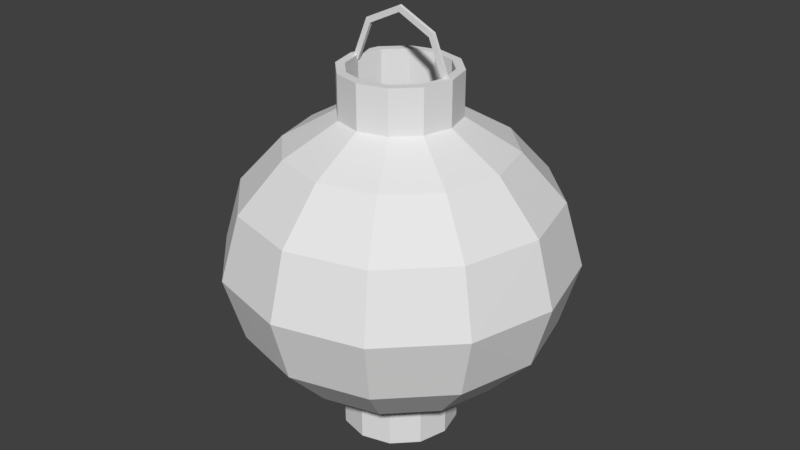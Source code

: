 # Source: Lantern1.blend  (saved by Blender 2.79.0; exported with 4.5.12 LTS)
import bpy
from mathutils import Matrix  # noqa: F401  (used for matrix-valued properties, if any)

bpy.ops.wm.read_factory_settings(use_empty=True)
scene = bpy.context.scene
scene.name = 'Scene'

# ---- collections
col_collection_1 = bpy.data.collections.new('Collection 1'); scene.collection.children.link(col_collection_1)

# ---- world
world_world = bpy.data.worlds.new('World'); scene.world = world_world
world_world.color = (0.05088, 0.05088, 0.05088)
world_world.use_sun_shadow = False
world_world.sun_shadow_jitter_overblur = 0.0
world_world.cycles.sampling_method = 'MANUAL'

# ---- meshes
me_sphere_002 = bpy.data.meshes.new('Sphere.002')
me_sphere_002.from_pydata([(-0.04762, 1.551e-07, -0.1776), (8.314e-09, 0.1479, -0.06124), (8.455e-09, 0.1065, -0.1065), (8.512e-09, 0.05615, -0.1356), (-0.04124, 0.02381, -0.1776), (-0.02381, 0.04124, -0.1776), (-0.02807, 0.04863, -0.1776), (0.07393, 0.128, -0.06124), (0.05323, 0.09219, -0.1065), (0.02807, 0.04863, -0.1356), (-0.04863, 0.02807, -0.1776), (-0.05615, 1.552e-07, -0.1776), (-0.04863, -0.02807, -0.1776), (0.128, 0.07393, -0.06124), (0.09219, 0.05323, -0.1065), (0.04863, 0.02807, -0.1356), (-0.04124, -0.02381, -0.1364), (-0.02381, -0.04124, -0.1364), (6.756e-09, -0.04762, -0.1364), (0.1479, 1.457e-07, -0.06124), (0.1065, 1.507e-07, -0.1065), (0.05615, 1.531e-07, -0.1356), (0.02381, -0.04124, -0.1364), (0.04124, -0.02381, -0.1364), (0.04762, 1.532e-07, -0.1364), (0.128, -0.07393, -0.06124), (0.09219, -0.05323, -0.1065), (0.04863, -0.02807, -0.1356), (0.04124, 0.02381, -0.1364), (0.02381, 0.04124, -0.1364), (8.733e-09, 0.04762, -0.1364), (0.07393, -0.128, -0.06124), (0.05323, -0.09219, -0.1065), (0.02807, -0.04863, -0.1356), (-0.02381, 0.04124, -0.1364), (-0.04124, 0.02381, -0.1364), (-0.04762, 1.551e-07, -0.1364), (1e-09, -0.1479, -0.06124), (1.576e-09, -0.1065, -0.1065), (6.18e-09, -0.05615, -0.1356), (8.733e-09, 0.04762, -0.1776), (0.02381, 0.04124, -0.1776), (0.04124, 0.02381, -0.1776), (-0.07393, -0.128, -0.06124), (-0.05323, -0.09219, -0.1065), (-0.02807, -0.04863, -0.1356), (0.04762, 1.532e-07, -0.1776), (0.04124, -0.02381, -0.1776), (0.02381, -0.04124, -0.1776), (-0.128, -0.07393, -0.06124), (-0.09219, -0.05323, -0.1065), (-0.04863, -0.02807, -0.1356), (6.756e-09, -0.04762, -0.1776), (-0.02381, -0.04124, -0.1776), (-0.04124, -0.02381, -0.1776), (-0.1479, 1.6e-07, -0.06124), (-0.1065, 1.642e-07, -0.1065), (-0.05615, 1.552e-07, -0.1356), (-0.02807, -0.04863, -0.1776), (6.18e-09, -0.05615, -0.1776), (0.02807, -0.04863, -0.1776), (-0.128, 0.07393, -0.06124), (-0.09219, 0.05323, -0.1065), (-0.04863, 0.02807, -0.1356), (0.04863, -0.02807, -0.1776), (0.05615, 1.531e-07, -0.1776), (0.04863, 0.02807, -0.1776), (-0.07393, 0.128, -0.06124), (-0.05323, 0.09219, -0.1065), (-0.02807, 0.04863, -0.1356), (0.02807, 0.04863, -0.1776), (8.512e-09, 0.05615, -0.1776), (-0.04762, 1.551e-07, 0.1776), (8.314e-09, 0.1479, 0.06124), (8.455e-09, 0.1065, 0.1065), (8.512e-09, 0.05615, 0.1356), (-0.04124, 0.02381, 0.1776), (-0.02381, 0.04124, 0.1776), (-0.02807, 0.04863, 0.1776), (0.08272, 0.1433, -3.651e-08), (0.07393, 0.128, 0.06124), (0.05323, 0.09219, 0.1065), (0.02807, 0.04863, 0.1356), (-0.04863, 0.02807, 0.1776), (-0.05615, 1.552e-07, 0.1776), (-0.04863, -0.02807, 0.1776), (0.1433, 0.08272, -3.651e-08), (0.128, 0.07393, 0.06124), (0.09219, 0.05323, 0.1065), (0.04863, 0.02807, 0.1356), (-0.04124, -0.02381, 0.1364), (-0.02381, -0.04124, 0.1364), (6.756e-09, -0.04762, 0.1364), (0.1654, 1.503e-07, -3.651e-08), (0.1479, 1.457e-07, 0.06124), (0.1065, 1.507e-07, 0.1065), (0.05615, 1.531e-07, 0.1356), (0.02381, -0.04124, 0.1364), (0.04124, -0.02381, 0.1364), (0.04762, 1.532e-07, 0.1364), (0.1433, -0.08272, -3.651e-08), (0.128, -0.07393, 0.06124), (0.09219, -0.05323, 0.1065), (0.04863, -0.02807, 0.1356), (0.04124, 0.02381, 0.1364), (0.02381, 0.04124, 0.1364), (8.733e-09, 0.04762, 0.1364), (0.08272, -0.1433, -3.651e-08), (0.07393, -0.128, 0.06124), (0.05323, -0.09219, 0.1065), (0.02807, -0.04863, 0.1356), (-0.02381, 0.04124, 0.1364), (-0.04124, 0.02381, 0.1364), (-0.04762, 1.551e-07, 0.1364), (6.736e-10, -0.1654, -3.651e-08), (1e-09, -0.1479, 0.06124), (1.576e-09, -0.1065, 0.1065), (6.18e-09, -0.05615, 0.1356), (8.733e-09, 0.04762, 0.1776), (0.02381, 0.04124, 0.1776), (0.04124, 0.02381, 0.1776), (-0.08272, -0.1433, -3.651e-08), (-0.07393, -0.128, 0.06124), (-0.05323, -0.09219, 0.1065), (-0.02807, -0.04863, 0.1356), (0.04762, 1.532e-07, 0.1776), (0.04124, -0.02381, 0.1776), (0.02381, -0.04124, 0.1776), (-0.1433, -0.08272, -3.651e-08), (-0.128, -0.07393, 0.06124), (-0.09219, -0.05323, 0.1065), (-0.04863, -0.02807, 0.1356), (6.756e-09, -0.04762, 0.1776), (-0.02381, -0.04124, 0.1776), (-0.04124, -0.02381, 0.1776), (-0.1654, 1.651e-07, -3.651e-08), (-0.1479, 1.6e-07, 0.06124), (-0.1065, 1.642e-07, 0.1065), (-0.05615, 1.552e-07, 0.1356), (-0.02807, -0.04863, 0.1776), (6.18e-09, -0.05615, 0.1776), (0.02807, -0.04863, 0.1776), (-0.1433, 0.08272, -3.651e-08), (-0.128, 0.07393, 0.06124), (-0.09219, 0.05323, 0.1065), (-0.04863, 0.02807, 0.1356), (0.04863, -0.02807, 0.1776), (0.05615, 1.531e-07, 0.1776), (0.04863, 0.02807, 0.1776), (-0.08272, 0.1433, -3.651e-08), (-0.07393, 0.128, 0.06124), (-0.05323, 0.09219, 0.1065), (-0.02807, 0.04863, 0.1356), (0.02807, 0.04863, 0.1776), (8.512e-09, 0.05615, 0.1776), (2.039e-08, 0.1654, -3.651e-08), (0.04687, -0.001428, 0.1731), (0.03183, -0.001428, 0.2093), (0.05276, -0.001428, 0.1731), (0.03599, -0.001428, 0.2135), (0.04687, 0.001832, 0.1731), (0.03183, 0.001832, 0.2093), (0.05276, 0.001832, 0.1731), (0.03599, 0.001832, 0.2135), (-0.04687, -0.001428, 0.1731), (-5.685e-09, -0.001428, 0.2245), (-0.03183, -0.001428, 0.2093), (-0.05276, -0.001428, 0.1731), (-5.685e-09, -0.001428, 0.2304), (-0.03599, -0.001428, 0.2135), (-0.04687, 0.001832, 0.1731), (-5.685e-09, 0.001832, 0.2245), (-0.03183, 0.001832, 0.2093), (-0.05276, 0.001832, 0.1731), (-5.685e-09, 0.001832, 0.2304), (-0.03599, 0.001832, 0.2135)], [], [(3, 2, 8, 9), (1, 155, 79, 7), (9, 15, 66, 70), (2, 1, 7, 8), (63, 69, 6, 10), (51, 57, 11, 12), (8, 7, 13, 14), (39, 45, 58, 59), (3, 9, 70, 71), (9, 8, 14, 15), (7, 79, 86, 13), (69, 3, 71, 6), (46, 47, 23, 24), (4, 5, 34, 35), (15, 14, 20, 21), (13, 86, 93, 19), (41, 42, 28, 29), (14, 13, 19, 20), (21, 20, 26, 27), (19, 93, 100, 25), (48, 52, 18, 22), (20, 19, 25, 26), (53, 54, 16, 17), (42, 46, 24, 28), (5, 40, 30, 34), (26, 25, 31, 32), (54, 0, 36, 16), (47, 48, 22, 23), (27, 26, 32, 33), (25, 100, 107, 31), (32, 31, 37, 38), (0, 4, 35, 36), (52, 53, 17, 18), (33, 32, 38, 39), (31, 107, 114, 37), (40, 41, 29, 30), (60, 59, 52, 48), (39, 38, 44, 45), (37, 114, 121, 43), (59, 58, 53, 52), (38, 37, 43, 44), (6, 71, 40, 5), (45, 44, 50, 51), (43, 121, 128, 49), (64, 60, 48, 47), (44, 43, 49, 50), (66, 65, 46, 42), (71, 70, 41, 40), (50, 49, 55, 56), (70, 66, 42, 41), (10, 6, 5, 4), (51, 50, 56, 57), (49, 128, 135, 55), (58, 12, 54, 53), (56, 55, 61, 62), (11, 10, 4, 0), (65, 64, 47, 46), (57, 56, 62, 63), (55, 135, 142, 61), (12, 11, 0, 54), (63, 62, 68, 69), (61, 142, 149, 67), (57, 63, 10, 11), (62, 61, 67, 68), (27, 33, 60, 64), (21, 27, 64, 65), (67, 149, 155, 1), (45, 51, 12, 58), (68, 67, 1, 2), (33, 39, 59, 60), (15, 21, 65, 66), (69, 68, 2, 3), (75, 82, 81, 74), (73, 80, 79, 155), (82, 153, 148, 89), (74, 81, 80, 73), (145, 83, 78, 152), (131, 85, 84, 138), (81, 88, 87, 80), (117, 140, 139, 124), (75, 154, 153, 82), (82, 89, 88, 81), (80, 87, 86, 79), (152, 78, 154, 75), (125, 99, 98, 126), (76, 112, 111, 77), (89, 96, 95, 88), (87, 94, 93, 86), (119, 105, 104, 120), (88, 95, 94, 87), (96, 103, 102, 95), (94, 101, 100, 93), (127, 97, 92, 132), (95, 102, 101, 94), (133, 91, 90, 134), (120, 104, 99, 125), (77, 111, 106, 118), (102, 109, 108, 101), (134, 90, 113, 72), (126, 98, 97, 127), (103, 110, 109, 102), (101, 108, 107, 100), (109, 116, 115, 108), (72, 113, 112, 76), (132, 92, 91, 133), (110, 117, 116, 109), (108, 115, 114, 107), (118, 106, 105, 119), (141, 127, 132, 140), (117, 124, 123, 116), (115, 122, 121, 114), (140, 132, 133, 139), (116, 123, 122, 115), (78, 77, 118, 154), (124, 131, 130, 123), (122, 129, 128, 121), (146, 126, 127, 141), (123, 130, 129, 122), (148, 120, 125, 147), (154, 118, 119, 153), (130, 137, 136, 129), (153, 119, 120, 148), (83, 76, 77, 78), (131, 138, 137, 130), (129, 136, 135, 128), (139, 133, 134, 85), (137, 144, 143, 136), (84, 72, 76, 83), (147, 125, 126, 146), (138, 145, 144, 137), (136, 143, 142, 135), (85, 134, 72, 84), (145, 152, 151, 144), (143, 150, 149, 142), (138, 84, 83, 145), (144, 151, 150, 143), (103, 146, 141, 110), (96, 147, 146, 103), (150, 73, 155, 149), (124, 139, 85, 131), (151, 74, 73, 150), (110, 141, 140, 117), (89, 148, 147, 96), (152, 75, 74, 151), (156, 158, 159, 157), (157, 159, 168, 165), (160, 161, 163, 162), (161, 171, 174, 163), (168, 159, 163, 174), (158, 156, 160, 162), (156, 157, 161, 160), (159, 158, 162, 163), (157, 165, 171, 161), (164, 166, 169, 167), (166, 165, 168, 169), (170, 173, 175, 172), (172, 175, 174, 171), (168, 174, 175, 169), (167, 173, 170, 164), (164, 170, 172, 166), (169, 175, 173, 167), (166, 172, 171, 165)])
_uv = me_sphere_002.uv_layers.new(name='UVMap')
_uv.uv.foreach_set('vector', [0.2198, 0.4104, 0.2198, 0.4151, 0.2248, 0.4138, 0.2224, 0.4097, 0.2198, 0.3562, 0.2198, 0.3578, 0.2275, 0.3558, 0.2267, 0.3544, 0.03926, 0.1701, 0.046, 0.1634, 0.046, 0.1634, 0.03926, 0.1701, 0.221, 0.2896, 0.221, 0.2934, 0.2279, 0.2916, 0.226, 0.2883, 0.01412, 0.1634, 0.02086, 0.1701, 0.02086, 0.1701, 0.01412, 0.1634, 0.01412, 0.145, 0.01166, 0.1542, 0.01166, 0.1542, 0.01412, 0.145, 0.226, 0.2883, 0.2279, 0.2916, 0.2329, 0.2866, 0.2296, 0.2847, 0.03006, 0.1358, 0.02086, 0.1382, 0.02086, 0.1382, 0.03006, 0.1358, 0.03006, 0.1726, 0.03926, 0.1701, 0.03926, 0.1701, 0.03006, 0.1726, 0.2224, 0.4097, 0.2248, 0.4138, 0.2284, 0.4102, 0.2243, 0.4078, 0.2267, 0.3544, 0.2275, 0.3558, 0.2331, 0.3502, 0.2317, 0.3493, 0.02086, 0.1701, 0.03006, 0.1726, 0.03006, 0.1726, 0.02086, 0.1701, 0.04813, 0.03112, 0.04604, 0.02332, 0.04604, 0.02332, 0.04813, 0.03112, 0.019, 0.03893, 0.02472, 0.04464, 0.02472, 0.04464, 0.019, 0.03893, 0.2243, 0.4078, 0.2284, 0.4102, 0.2297, 0.4052, 0.225, 0.4052, 0.2317, 0.3493, 0.2331, 0.3502, 0.2351, 0.3425, 0.2335, 0.3425, 0.04032, 0.04464, 0.04604, 0.03893, 0.04604, 0.03893, 0.04032, 0.04464, 0.2296, 0.2847, 0.2329, 0.2866, 0.2348, 0.2797, 0.2309, 0.2797, 0.225, 0.4052, 0.2297, 0.4052, 0.2284, 0.4003, 0.2243, 0.4026, 0.2335, 0.3425, 0.2351, 0.3425, 0.2331, 0.3348, 0.2317, 0.3356, 0.04032, 0.01761, 0.03252, 0.01551, 0.03252, 0.01551, 0.04032, 0.01761, 0.2309, 0.2797, 0.2348, 0.2797, 0.2329, 0.2729, 0.2296, 0.2748, 0.02472, 0.01761, 0.019, 0.02332, 0.019, 0.02332, 0.02472, 0.01761, 0.04604, 0.03893, 0.04813, 0.03112, 0.04813, 0.03112, 0.04604, 0.03893, 0.02472, 0.04464, 0.03252, 0.04673, 0.03252, 0.04673, 0.02472, 0.04464, 0.2296, 0.2748, 0.2329, 0.2729, 0.2279, 0.2679, 0.226, 0.2712, 0.019, 0.02332, 0.01691, 0.03112, 0.01691, 0.03112, 0.019, 0.02332, 0.03496, 0.09468, 0.02925, 0.08897, 0.02925, 0.08897, 0.03496, 0.09468, 0.2243, 0.4026, 0.2284, 0.4003, 0.2248, 0.3967, 0.2224, 0.4007, 0.2317, 0.3356, 0.2331, 0.3348, 0.2275, 0.3292, 0.2267, 0.3306, 0.226, 0.2712, 0.2279, 0.2679, 0.221, 0.266, 0.221, 0.2699, 0.03168, 0.08895, 0.03377, 0.09675, 0.03377, 0.09675, 0.03168, 0.08895, 0.03252, 0.01551, 0.02472, 0.01761, 0.02472, 0.01761, 0.03252, 0.01551, 0.2224, 0.4007, 0.2248, 0.3967, 0.2198, 0.3954, 0.2198, 0.4, 0.2267, 0.3306, 0.2275, 0.3292, 0.2198, 0.3272, 0.2198, 0.3288, 0.03252, 0.04673, 0.04032, 0.04464, 0.04032, 0.04464, 0.03252, 0.04673, 0.04172, 0.07793, 0.03252, 0.07547, 0.03252, 0.07826, 0.04032, 0.08036, 0.2198, 0.4, 0.2198, 0.3954, 0.2149, 0.3967, 0.2172, 0.4007, 0.2198, 0.3288, 0.2198, 0.3272, 0.2122, 0.3292, 0.213, 0.3306, 0.03252, 0.07547, 0.02332, 0.07793, 0.02472, 0.08036, 0.03252, 0.07826, 0.221, 0.2699, 0.221, 0.266, 0.2142, 0.2679, 0.2161, 0.2712, 0.02332, 0.1098, 0.03252, 0.1123, 0.03252, 0.1095, 0.02472, 0.1074, 0.2172, 0.4007, 0.2149, 0.3967, 0.2113, 0.4003, 0.2153, 0.4026, 0.213, 0.3306, 0.2122, 0.3292, 0.2065, 0.3348, 0.208, 0.3356, 0.03738, 0.156, 0.03065, 0.1493, 0.02925, 0.1517, 0.03496, 0.1574, 0.2161, 0.2712, 0.2142, 0.2679, 0.2092, 0.2729, 0.2125, 0.2748, 0.04846, 0.1031, 0.05092, 0.09387, 0.04813, 0.09387, 0.04604, 0.1017, 0.03252, 0.1123, 0.04172, 0.1098, 0.04032, 0.1074, 0.03252, 0.1095, 0.2125, 0.2748, 0.2092, 0.2729, 0.2073, 0.2797, 0.2112, 0.2797, 0.04172, 0.1098, 0.04846, 0.1031, 0.04604, 0.1017, 0.04032, 0.1074, 0.01658, 0.1031, 0.02332, 0.1098, 0.02472, 0.1074, 0.019, 0.1017, 0.2153, 0.4026, 0.2113, 0.4003, 0.21, 0.4052, 0.2146, 0.4052, 0.208, 0.3356, 0.2065, 0.3348, 0.2045, 0.3425, 0.2061, 0.3425, 0.02332, 0.07793, 0.01658, 0.08467, 0.019, 0.08607, 0.02472, 0.08036, 0.2112, 0.2797, 0.2073, 0.2797, 0.2092, 0.2866, 0.2125, 0.2847, 0.02888, 0.1517, 0.03135, 0.1609, 0.03377, 0.1595, 0.03168, 0.1517, 0.05092, 0.09387, 0.04846, 0.08467, 0.04604, 0.08607, 0.04813, 0.09387, 0.2146, 0.4052, 0.21, 0.4052, 0.2113, 0.4102, 0.2153, 0.4078, 0.2061, 0.3425, 0.2045, 0.3425, 0.2065, 0.3502, 0.208, 0.3493, 0.01658, 0.08467, 0.01412, 0.09387, 0.01691, 0.09387, 0.019, 0.08607, 0.2153, 0.4078, 0.2113, 0.4102, 0.2149, 0.4138, 0.2172, 0.4097, 0.208, 0.3493, 0.2065, 0.3502, 0.2122, 0.3558, 0.213, 0.3544, 0.02642, 0.212, 0.02889, 0.2212, 0.02889, 0.2212, 0.02642, 0.212, 0.2125, 0.2847, 0.2092, 0.2866, 0.2142, 0.2916, 0.2161, 0.2883, 0.03492, 0.2163, 0.02819, 0.2096, 0.02819, 0.2096, 0.03492, 0.2163, 0.04846, 0.1542, 0.046, 0.145, 0.046, 0.145, 0.04846, 0.1542, 0.213, 0.3544, 0.2122, 0.3558, 0.2198, 0.3578, 0.2198, 0.3562, 0.02086, 0.1382, 0.01412, 0.145, 0.01412, 0.145, 0.02086, 0.1382, 0.2161, 0.2883, 0.2142, 0.2916, 0.221, 0.2934, 0.221, 0.2896, 0.03926, 0.1382, 0.03006, 0.1358, 0.03006, 0.1358, 0.03926, 0.1382, 0.046, 0.1634, 0.04846, 0.1542, 0.04846, 0.1542, 0.046, 0.1634, 0.2172, 0.4097, 0.2149, 0.4138, 0.2198, 0.4151, 0.2198, 0.4104, 0.2174, 0.2296, 0.22, 0.2289, 0.2223, 0.2329, 0.2174, 0.2342, 0.221, 0.2934, 0.2279, 0.2916, 0.2287, 0.293, 0.221, 0.2951, 0.03926, 0.1701, 0.03926, 0.1701, 0.046, 0.1634, 0.046, 0.1634, 0.2198, 0.4151, 0.2248, 0.4138, 0.2267, 0.4171, 0.2198, 0.4189, 0.01412, 0.1634, 0.01412, 0.1634, 0.02086, 0.1701, 0.02086, 0.1701, 0.01412, 0.145, 0.01412, 0.145, 0.01166, 0.1542, 0.01166, 0.1542, 0.2248, 0.4138, 0.2284, 0.4102, 0.2317, 0.4121, 0.2267, 0.4171, 0.03006, 0.1358, 0.03006, 0.1358, 0.02086, 0.1382, 0.02086, 0.1382, 0.03006, 0.1726, 0.03006, 0.1726, 0.03926, 0.1701, 0.03926, 0.1701, 0.22, 0.2289, 0.2219, 0.227, 0.2259, 0.2293, 0.2223, 0.2329, 0.2279, 0.2916, 0.2329, 0.2866, 0.2343, 0.2874, 0.2287, 0.293, 0.02086, 0.1701, 0.02086, 0.1701, 0.03006, 0.1726, 0.03006, 0.1726, 0.04813, 0.03112, 0.04813, 0.03112, 0.04604, 0.02332, 0.04604, 0.02332, 0.019, 0.03893, 0.019, 0.03893, 0.02472, 0.04464, 0.02472, 0.04464, 0.2219, 0.227, 0.2226, 0.2244, 0.2272, 0.2244, 0.2259, 0.2293, 0.2329, 0.2866, 0.2348, 0.2797, 0.2364, 0.2797, 0.2343, 0.2874, 0.04032, 0.04464, 0.04032, 0.04464, 0.04604, 0.03893, 0.04604, 0.03893, 0.2284, 0.4102, 0.2297, 0.4052, 0.2335, 0.4052, 0.2317, 0.4121, 0.2226, 0.2244, 0.2219, 0.2218, 0.2259, 0.2194, 0.2272, 0.2244, 0.2348, 0.2797, 0.2329, 0.2729, 0.2343, 0.2721, 0.2364, 0.2797, 0.04032, 0.01761, 0.04032, 0.01761, 0.03252, 0.01551, 0.03252, 0.01551, 0.2297, 0.4052, 0.2284, 0.4003, 0.2317, 0.3984, 0.2335, 0.4052, 0.02472, 0.01761, 0.02472, 0.01761, 0.019, 0.02332, 0.019, 0.02332, 0.04604, 0.03893, 0.04604, 0.03893, 0.04813, 0.03112, 0.04813, 0.03112, 0.02472, 0.04464, 0.02472, 0.04464, 0.03252, 0.04673, 0.03252, 0.04673, 0.2284, 0.4003, 0.2248, 0.3967, 0.2267, 0.3934, 0.2317, 0.3984, 0.019, 0.02332, 0.019, 0.02332, 0.01691, 0.03112, 0.01691, 0.03112, 0.03496, 0.09468, 0.03496, 0.09468, 0.02925, 0.08897, 0.02925, 0.08897, 0.2219, 0.2218, 0.22, 0.2199, 0.2223, 0.2158, 0.2259, 0.2194, 0.2329, 0.2729, 0.2279, 0.2679, 0.2287, 0.2665, 0.2343, 0.2721, 0.2248, 0.3967, 0.2198, 0.3954, 0.2198, 0.3915, 0.2267, 0.3934, 0.03168, 0.08895, 0.03168, 0.08895, 0.03377, 0.09675, 0.03377, 0.09675, 0.03252, 0.01551, 0.03252, 0.01551, 0.02472, 0.01761, 0.02472, 0.01761, 0.22, 0.2199, 0.2174, 0.2192, 0.2174, 0.2145, 0.2223, 0.2158, 0.2279, 0.2679, 0.221, 0.266, 0.221, 0.2644, 0.2287, 0.2665, 0.03252, 0.04673, 0.03252, 0.04673, 0.04032, 0.04464, 0.04032, 0.04464, 0.04172, 0.1997, 0.04032, 0.2022, 0.03252, 0.2001, 0.03252, 0.1973, 0.2174, 0.2192, 0.2148, 0.2199, 0.2124, 0.2158, 0.2174, 0.2145, 0.221, 0.266, 0.2142, 0.2679, 0.2134, 0.2665, 0.221, 0.2644, 0.03252, 0.1973, 0.03252, 0.2001, 0.02472, 0.2022, 0.02332, 0.1997, 0.2198, 0.3954, 0.2149, 0.3967, 0.213, 0.3934, 0.2198, 0.3915, 0.02332, 0.2316, 0.02472, 0.2292, 0.03252, 0.2313, 0.03252, 0.2341, 0.2148, 0.2199, 0.2129, 0.2218, 0.2088, 0.2194, 0.2124, 0.2158, 0.2142, 0.2679, 0.2092, 0.2729, 0.2078, 0.2721, 0.2134, 0.2665, 0.03738, 0.2778, 0.03496, 0.2792, 0.02925, 0.2735, 0.03065, 0.2711, 0.2149, 0.3967, 0.2113, 0.4003, 0.208, 0.3984, 0.213, 0.3934, 0.04846, 0.2249, 0.04604, 0.2235, 0.04813, 0.2157, 0.05092, 0.2157, 0.03252, 0.2341, 0.03252, 0.2313, 0.04032, 0.2292, 0.04172, 0.2316, 0.2113, 0.4003, 0.21, 0.4052, 0.2061, 0.4052, 0.208, 0.3984, 0.04172, 0.2316, 0.04032, 0.2292, 0.04604, 0.2235, 0.04846, 0.2249, 0.01658, 0.2249, 0.019, 0.2235, 0.02472, 0.2292, 0.02332, 0.2316, 0.2129, 0.2218, 0.2122, 0.2244, 0.2075, 0.2244, 0.2088, 0.2194, 0.2092, 0.2729, 0.2073, 0.2797, 0.2057, 0.2797, 0.2078, 0.2721, 0.02332, 0.1997, 0.02472, 0.2022, 0.019, 0.2079, 0.01658, 0.2065, 0.21, 0.4052, 0.2113, 0.4102, 0.208, 0.4121, 0.2061, 0.4052, 0.02888, 0.2735, 0.03168, 0.2735, 0.03377, 0.2813, 0.03135, 0.2827, 0.05092, 0.2157, 0.04813, 0.2157, 0.04604, 0.2079, 0.04846, 0.2065, 0.2122, 0.2244, 0.2129, 0.227, 0.2088, 0.2293, 0.2075, 0.2244, 0.2073, 0.2797, 0.2092, 0.2866, 0.2078, 0.2874, 0.2057, 0.2797, 0.01658, 0.2065, 0.019, 0.2079, 0.01691, 0.2157, 0.01412, 0.2157, 0.2129, 0.227, 0.2148, 0.2289, 0.2124, 0.2329, 0.2088, 0.2293, 0.2092, 0.2866, 0.2142, 0.2916, 0.2134, 0.293, 0.2078, 0.2874, 0.02642, 0.212, 0.02642, 0.212, 0.02889, 0.2212, 0.02889, 0.2212, 0.2113, 0.4102, 0.2149, 0.4138, 0.213, 0.4171, 0.208, 0.4121, 0.03492, 0.2163, 0.03492, 0.2163, 0.02819, 0.2096, 0.02819, 0.2096, 0.04846, 0.1542, 0.04846, 0.1542, 0.046, 0.145, 0.046, 0.145, 0.2142, 0.2916, 0.221, 0.2934, 0.221, 0.2951, 0.2134, 0.293, 0.02086, 0.1382, 0.02086, 0.1382, 0.01412, 0.145, 0.01412, 0.145, 0.2149, 0.4138, 0.2198, 0.4151, 0.2198, 0.4189, 0.213, 0.4171, 0.03926, 0.1382, 0.03926, 0.1382, 0.03006, 0.1358, 0.03006, 0.1358, 0.046, 0.1634, 0.046, 0.1634, 0.04846, 0.1542, 0.04846, 0.1542, 0.2148, 0.2289, 0.2174, 0.2296, 0.2174, 0.2342, 0.2124, 0.2329, 0.03314, 0.01123, 0.03314, 0.01123, 0.03314, 0.03762, 0.03314, 0.0349, 0.03314, 0.0349, 0.03314, 0.03762, 0.03314, 0.0487, 0.03314, 0.04485, 0.03527, 0.01123, 0.03527, 0.0349, 0.03527, 0.03762, 0.03527, 0.01123, 0.03527, 0.0349, 0.03527, 0.04485, 0.03527, 0.0487, 0.03527, 0.03762, 0.03314, 0.0487, 0.03314, 0.03762, 0.03527, 0.03762, 0.03527, 0.0487, 0.03314, 0.01123, 0.03314, 0.01123, 0.03527, 0.01123, 0.03527, 0.01123, 0.03314, 0.01123, 0.03314, 0.0349, 0.03527, 0.0349, 0.03527, 0.01123, 0.03314, 0.03762, 0.03314, 0.01123, 0.03527, 0.01123, 0.03527, 0.03762, 0.03314, 0.0349, 0.03314, 0.04485, 0.03527, 0.04485, 0.03527, 0.0349, 0.03314, 0.01123, 0.03314, 0.0349, 0.03314, 0.03762, 0.03314, 0.01123, 0.03314, 0.0349, 0.03314, 0.04485, 0.03314, 0.0487, 0.03314, 0.03762, 0.03527, 0.01123, 0.03527, 0.01123, 0.03527, 0.03762, 0.03527, 0.0349, 0.03527, 0.0349, 0.03527, 0.03762, 0.03527, 0.0487, 0.03527, 0.04485, 0.03314, 0.0487, 0.03527, 0.0487, 0.03527, 0.03762, 0.03314, 0.03762, 0.03314, 0.01123, 0.03527, 0.01123, 0.03527, 0.01123, 0.03314, 0.01123, 0.03314, 0.01123, 0.03527, 0.01123, 0.03527, 0.0349, 0.03314, 0.0349, 0.03314, 0.03762, 0.03527, 0.03762, 0.03527, 0.01123, 0.03314, 0.01123, 0.03314, 0.0349, 0.03527, 0.0349, 0.03527, 0.04485, 0.03314, 0.04485])
me_sphere_002.use_remesh_preserve_volume = False
me_sphere_002.use_remesh_preserve_attributes = False
me_sphere_002.use_mirror_vertex_groups = False
me_sphere_002.update()

# ---- objects
ob_lantern1 = bpy.data.objects.new('Lantern1', me_sphere_002)

# ---- transforms, parenting, visibility, modifiers, constraints
ob_lantern1.location = (0.0, 0.0, 0.0)
ob_lantern1.lineart.crease_threshold = 0.0

# ---- collection membership
col_collection_1.objects.link(ob_lantern1)

# ---- scene / render settings (as saved in the file)
scene.frame_start = 1; scene.frame_end = 250; scene.frame_set(1)
scene.render.engine = 'BLENDER_EEVEE_NEXT'
scene.render.resolution_percentage = 50
scene.render.dither_intensity = 0.0
scene.cycles.use_denoising = False
scene.cycles.samples = 128
scene.cycles.sampling_pattern = 'TABULATED_SOBOL'
scene.cycles.use_adaptive_sampling = False
scene.cycles.use_light_tree = False
scene.cycles.blur_glossy = 0.0
scene.cycles.sample_clamp_indirect = 0.0
scene.view_settings.view_transform = 'Standard'
bpy.context.view_layer.update()

# ---- added for rendering (the .blend has no active camera and no usable light): camera, sun
cam_auto = bpy.data.cameras.new('AutoCamera')
cam_auto.lens = 50.0
cam_auto.sensor_width = 36.0
cam_auto.clip_end = 1000.0
ob_auto_camera = bpy.data.objects.new('AutoCamera', cam_auto)
scene.collection.objects.link(ob_auto_camera)
ob_auto_camera.location = (0.57443, -0.689316, 0.485946)
ob_auto_camera.rotation_euler = (1.09748, -7.21219e-08, 0.694738)
scene.camera = ob_auto_camera
light_auto_sun = bpy.data.lights.new('AutoSun', 'SUN')
light_auto_sun.energy = 3.0
light_auto_sun.angle = 0.0523599
ob_auto_sun = bpy.data.objects.new('AutoSun', light_auto_sun)
scene.collection.objects.link(ob_auto_sun)
ob_auto_sun.rotation_euler = (0.872665, 0.174533, 0.523599)
bpy.context.view_layer.update()
